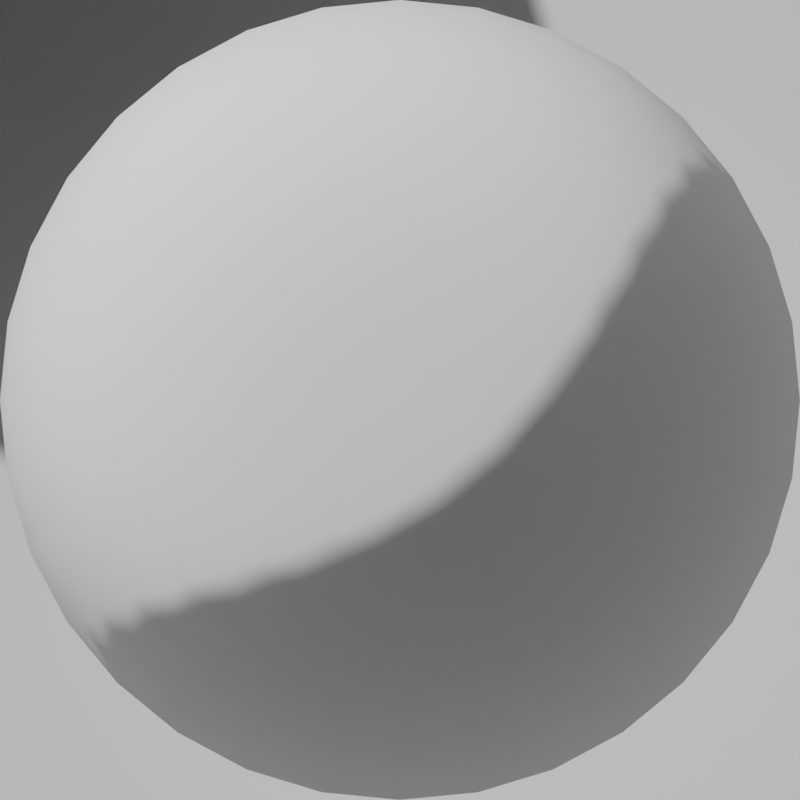 # Source: footprint.blend  (saved by Blender 2.91.10; exported with 4.5.12 LTS)
import bpy
from mathutils import Matrix  # noqa: F401  (used for matrix-valued properties, if any)

bpy.ops.wm.read_factory_settings(use_empty=True)
scene = bpy.context.scene
scene.name = 'Scene'

# ---- collections
col_collection = bpy.data.collections.new('Collection'); scene.collection.children.link(col_collection)

# ---- world
world_world = bpy.data.worlds.new('World'); scene.world = world_world
world_world.use_nodes = True; world_world.node_tree.nodes.clear()
_N = world_world.node_tree.nodes; _L = world_world.node_tree.links
n0 = _N.new('ShaderNodeOutputWorld'); n0.name = 'World Output'; n0.location = (300, 300)
n1 = _N.new('ShaderNodeBackground'); n1.name = 'Background'; n1.location = (10, 300)
n1.inputs[0].default_value = (0.05088, 0.05088, 0.05088, 1.0)
_L.new(n1.outputs[0], n0.inputs[0])
n0.is_active_output = True
world_world.color = (0.05088, 0.05088, 0.05088)
world_world.use_sun_shadow = False
world_world.sun_shadow_jitter_overblur = 0.0

# ---- cameras
cam_camera_001 = bpy.data.cameras.new('Camera.001')
cam_camera_001.type = 'ORTHO'
cam_camera_001.ortho_scale = 2.0

# ---- meshes
me_sphere = bpy.data.meshes.new('Sphere')
me_sphere.from_pydata([(0.0, 1.0, 0.001317), (0.0, 0.9808, -0.1763), (0.0, 0.5556, -0.5789), (0.1951, 0.9808, 0.001317), (0.1913, 0.9619, -0.1763), (0.1802, 0.9061, -0.3261), (0.1622, 0.8155, -0.4434), (0.1379, 0.6935, -0.5269), (0.1084, 0.5449, -0.5789), (0.07466, 0.3753, -0.6049), (0.03806, 0.1913, -0.613), (0.3827, 0.9239, 0.001317), (0.3753, 0.9061, -0.1763), (0.3536, 0.8536, -0.3261), (0.3182, 0.7682, -0.4434), (0.2706, 0.6533, -0.5269), (0.2126, 0.5133, -0.5789), (0.1464, 0.3536, -0.6049), (0.07466, 0.1802, -0.613), (0.5556, 0.8315, 0.001317), (0.5449, 0.8155, -0.1763), (0.5133, 0.7682, -0.3261), (0.4619, 0.6913, -0.4434), (0.3928, 0.5879, -0.5269), (0.3087, 0.4619, -0.5789), (0.2126, 0.3182, -0.6049), (0.1084, 0.1622, -0.613), (0.7071, 0.7071, 0.001317), (0.6935, 0.6935, -0.1763), (0.6533, 0.6533, -0.3261), (0.5879, 0.5879, -0.4434), (0.5, 0.5, -0.5269), (0.3928, 0.3928, -0.5789), (0.2706, 0.2706, -0.6049), (0.1379, 0.1379, -0.613), (0.8315, 0.5556, 0.001317), (0.8155, 0.5449, -0.1763), (0.7682, 0.5133, -0.3261), (0.6913, 0.4619, -0.4434), (0.5879, 0.3928, -0.5269), (0.4619, 0.3087, -0.5789), (0.3182, 0.2126, -0.6049), (0.1622, 0.1084, -0.613), (0.9239, 0.3827, 0.001317), (0.9061, 0.3753, -0.1763), (0.8536, 0.3536, -0.3261), (0.7682, 0.3182, -0.4434), (0.6533, 0.2706, -0.5269), (0.5133, 0.2126, -0.5789), (0.3536, 0.1464, -0.6049), (0.1802, 0.07466, -0.613), (0.9808, 0.1951, 0.001317), (0.9619, 0.1913, -0.1763), (0.9061, 0.1802, -0.3261), (0.8155, 0.1622, -0.4434), (0.6935, 0.1379, -0.5269), (0.5449, 0.1084, -0.5789), (0.3753, 0.07466, -0.6049), (0.1913, 0.03806, -0.613), (1.0, -3.788e-07, 0.001317), (0.9808, -3.937e-07, -0.1763), (0.9239, -2.298e-07, -0.3261), (0.8315, -3.341e-07, -0.4434), (0.7071, -3.192e-07, -0.5269), (0.5556, -3.415e-07, -0.5789), (0.3827, -3.043e-07, -0.6049), (0.1951, -3.08e-07, -0.613), (0.9808, -0.1951, 0.001317), (0.9619, -0.1913, -0.1763), (0.9061, -0.1802, -0.3261), (0.8155, -0.1622, -0.4434), (0.6935, -0.138, -0.5269), (0.5449, -0.1084, -0.5789), (0.3753, -0.07466, -0.6049), (0.1913, -0.03806, -0.613), (0.9239, -0.3827, 0.001317), (0.9061, -0.3753, -0.1763), (0.8536, -0.3536, -0.3261), (0.7682, -0.3182, -0.4434), (0.6533, -0.2706, -0.5269), (0.5133, -0.2126, -0.5789), (0.3536, -0.1464, -0.6049), (0.1802, -0.07466, -0.613), (0.8315, -0.5556, 0.001317), (0.8155, -0.5449, -0.1763), (0.7682, -0.5133, -0.3261), (0.6913, -0.4619, -0.4434), (0.5879, -0.3928, -0.5269), (0.4619, -0.3087, -0.5789), (0.3182, -0.2126, -0.6049), (0.1622, -0.1084, -0.613), (0.7071, -0.7071, 0.001317), (0.6935, -0.6935, -0.1763), (0.6533, -0.6533, -0.3261), (0.5879, -0.5879, -0.4434), (0.5, -0.5, -0.5269), (0.3928, -0.3928, -0.5789), (0.2706, -0.2706, -0.6049), (0.1379, -0.138, -0.613), (0.5556, -0.8315, 0.001317), (0.5449, -0.8155, -0.1763), (0.5133, -0.7682, -0.3261), (0.4619, -0.6913, -0.4434), (0.3928, -0.5879, -0.5269), (0.3087, -0.4619, -0.5789), (0.2126, -0.3182, -0.6049), (0.1084, -0.1622, -0.613), (0.0, -3.258e-07, -0.6132), (0.3827, -0.9239, 0.001317), (0.3753, -0.9061, -0.1763), (0.3536, -0.8536, -0.3261), (0.3182, -0.7682, -0.4434), (0.2706, -0.6533, -0.5269), (0.2126, -0.5133, -0.5789), (0.1464, -0.3536, -0.6049), (0.07466, -0.1802, -0.613), (0.1951, -0.9808, 0.001317), (0.1913, -0.9619, -0.1763), (0.1802, -0.9061, -0.3261), (0.1622, -0.8155, -0.4434), (0.1379, -0.6935, -0.5269), (0.1084, -0.5449, -0.5789), (0.07466, -0.3753, -0.6049), (0.03806, -0.1913, -0.613), (-1.003e-07, -1.0, 0.001317), (-8.544e-08, -0.9808, -0.1763), (6.357e-08, -0.9239, -0.3261), (-8.544e-08, -0.8315, -0.4434), (-2.584e-08, -0.7071, -0.5269), (-1.094e-08, -0.5556, -0.5789), (3.964e-09, -0.3827, -0.6049), (3.964e-09, -0.1951, -0.613), (-0.1951, -0.9808, 0.001317), (-0.1913, -0.9619, -0.1763), (-0.1802, -0.9061, -0.3261), (-0.1622, -0.8155, -0.4434), (-0.1379, -0.6935, -0.5269), (-0.1084, -0.5449, -0.5789), (-0.07466, -0.3753, -0.6049), (-0.03806, -0.1913, -0.613), (-0.3827, -0.9239, 0.001317), (-0.3753, -0.9061, -0.1763), (-0.3536, -0.8536, -0.3261), (-0.3182, -0.7682, -0.4434), (-0.2706, -0.6533, -0.5269), (-0.2126, -0.5133, -0.5789), (-0.1464, -0.3536, -0.6049), (-0.07466, -0.1802, -0.613), (-0.5556, -0.8315, 0.001317), (-0.5449, -0.8155, -0.1763), (-0.5133, -0.7682, -0.3261), (-0.4619, -0.6913, -0.4434), (-0.3928, -0.5879, -0.5269), (-0.3087, -0.4619, -0.5789), (-0.2126, -0.3182, -0.6049), (-0.1084, -0.1622, -0.613), (-0.7071, -0.7071, 0.001317), (-0.6935, -0.6935, -0.1763), (-0.6533, -0.6533, -0.3261), (-0.5879, -0.5879, -0.4434), (-0.5, -0.5, -0.5269), (-0.3928, -0.3928, -0.5789), (-0.2706, -0.2706, -0.6049), (-0.1379, -0.1379, -0.613), (-0.8315, -0.5556, 0.001317), (-0.8155, -0.5449, -0.1763), (-0.7682, -0.5133, -0.3261), (-0.6913, -0.4619, -0.4434), (-0.5879, -0.3928, -0.5269), (-0.4619, -0.3087, -0.5789), (-0.3182, -0.2126, -0.6049), (-0.1622, -0.1084, -0.613), (-0.9239, -0.3827, 0.001317), (-0.9061, -0.3753, -0.1763), (-0.8536, -0.3536, -0.3261), (-0.7682, -0.3182, -0.4434), (-0.6533, -0.2706, -0.5269), (-0.5133, -0.2126, -0.5789), (-0.3536, -0.1464, -0.6049), (-0.1802, -0.07466, -0.613), (-0.9808, -0.1951, 0.001317), (-0.9619, -0.1913, -0.1763), (-0.9061, -0.1802, -0.3261), (-0.8155, -0.1622, -0.4434), (-0.6935, -0.1379, -0.5269), (-0.5449, -0.1084, -0.5789), (-0.3753, -0.07466, -0.6049), (-0.1913, -0.03806, -0.613), (-1.0, -1.404e-07, 0.001317), (-0.9808, -9.567e-08, -0.1763), (-0.9239, -3.192e-07, -0.3261), (-0.8315, -1.404e-07, -0.4434), (-0.7071, -1.851e-07, -0.5269), (-0.5556, -2.596e-07, -0.5789), (-0.3827, -2.521e-07, -0.6049), (-0.1951, -3.155e-07, -0.613), (-0.9808, 0.1951, 0.001317), (-0.9619, 0.1913, -0.1763), (-0.9061, 0.1802, -0.3261), (-0.8155, 0.1622, -0.4434), (-0.6935, 0.1379, -0.5269), (-0.5449, 0.1084, -0.5789), (-0.3753, 0.07466, -0.6049), (-0.1913, 0.03806, -0.613), (-0.9239, 0.3827, 0.001317), (-0.9061, 0.3753, -0.1763), (-0.8536, 0.3536, -0.3261), (-0.7682, 0.3182, -0.4434), (-0.6533, 0.2706, -0.5269), (-0.5133, 0.2126, -0.5789), (-0.3536, 0.1464, -0.6049), (-0.1802, 0.07466, -0.613), (-0.8315, 0.5556, 0.001317), (-0.8155, 0.5449, -0.1763), (-0.7682, 0.5133, -0.3261), (-0.6913, 0.4619, -0.4434), (-0.5879, 0.3928, -0.5269), (-0.4619, 0.3087, -0.5789), (-0.3182, 0.2126, -0.6049), (-0.1622, 0.1084, -0.613), (-0.7071, 0.7071, 0.001317), (-0.6935, 0.6935, -0.1763), (-0.6533, 0.6533, -0.3261), (-0.5879, 0.5879, -0.4434), (-0.5, 0.5, -0.5269), (-0.3928, 0.3928, -0.5789), (-0.2706, 0.2706, -0.6049), (-0.1379, 0.1379, -0.613), (-0.5556, 0.8315, 0.001317), (-0.5449, 0.8155, -0.1763), (-0.5133, 0.7682, -0.3261), (-0.4619, 0.6913, -0.4434), (-0.3928, 0.5879, -0.5269), (-0.3087, 0.4619, -0.5789), (-0.2126, 0.3182, -0.6049), (-0.1084, 0.1622, -0.613), (-0.3827, 0.9239, 0.001317), (-0.3753, 0.9061, -0.1763), (-0.3536, 0.8536, -0.3261), (-0.3182, 0.7682, -0.4434), (-0.2706, 0.6533, -0.5269), (-0.2126, 0.5133, -0.5789), (-0.1464, 0.3536, -0.6049), (-0.07466, 0.1802, -0.613), (-0.1951, 0.9808, 0.001317), (-0.1913, 0.9619, -0.1763), (-0.1802, 0.9061, -0.3261), (-0.1622, 0.8155, -0.4434), (-0.1379, 0.6935, -0.5269), (-0.1084, 0.5449, -0.5789), (-0.07466, 0.3753, -0.6049), (-0.03806, 0.1913, -0.613), (6.357e-08, 0.9239, -0.3261), (2.722e-07, 0.8315, -0.4434), (1.53e-07, 0.7071, -0.5269), (7.847e-08, 0.3827, -0.6049), (1.514e-08, 0.1951, -0.613)], [], [(107, 10, 256), (1, 4, 3, 0), (252, 5, 4, 1), (253, 6, 5, 252), (254, 7, 6, 253), (2, 8, 7, 254), (255, 9, 8, 2), (256, 10, 9, 255), (10, 18, 17, 9), (107, 18, 10), (4, 12, 11, 3), (5, 13, 12, 4), (6, 14, 13, 5), (7, 15, 14, 6), (8, 16, 15, 7), (9, 17, 16, 8), (15, 23, 22, 14), (16, 24, 23, 15), (17, 25, 24, 16), (18, 26, 25, 17), (107, 26, 18), (12, 20, 19, 11), (13, 21, 20, 12), (14, 22, 21, 13), (107, 34, 26), (20, 28, 27, 19), (21, 29, 28, 20), (22, 30, 29, 21), (23, 31, 30, 22), (24, 32, 31, 23), (25, 33, 32, 24), (26, 34, 33, 25), (31, 39, 38, 30), (32, 40, 39, 31), (33, 41, 40, 32), (34, 42, 41, 33), (107, 42, 34), (28, 36, 35, 27), (29, 37, 36, 28), (30, 38, 37, 29), (107, 50, 42), (36, 44, 43, 35), (37, 45, 44, 36), (38, 46, 45, 37), (39, 47, 46, 38), (40, 48, 47, 39), (41, 49, 48, 40), (42, 50, 49, 41), (48, 56, 55, 47), (49, 57, 56, 48), (50, 58, 57, 49), (107, 58, 50), (44, 52, 51, 43), (45, 53, 52, 44), (46, 54, 53, 45), (47, 55, 54, 46), (53, 61, 60, 52), (54, 62, 61, 53), (55, 63, 62, 54), (56, 64, 63, 55), (57, 65, 64, 56), (58, 66, 65, 57), (107, 66, 58), (52, 60, 59, 51), (65, 73, 72, 64), (66, 74, 73, 65), (107, 74, 66), (60, 68, 67, 59), (61, 69, 68, 60), (62, 70, 69, 61), (63, 71, 70, 62), (64, 72, 71, 63), (69, 77, 76, 68), (70, 78, 77, 69), (71, 79, 78, 70), (72, 80, 79, 71), (73, 81, 80, 72), (74, 82, 81, 73), (107, 82, 74), (68, 76, 75, 67), (81, 89, 88, 80), (82, 90, 89, 81), (107, 90, 82), (76, 84, 83, 75), (77, 85, 84, 76), (78, 86, 85, 77), (79, 87, 86, 78), (80, 88, 87, 79), (86, 94, 93, 85), (87, 95, 94, 86), (88, 96, 95, 87), (89, 97, 96, 88), (90, 98, 97, 89), (107, 98, 90), (84, 92, 91, 83), (85, 93, 92, 84), (98, 106, 105, 97), (107, 106, 98), (92, 100, 99, 91), (93, 101, 100, 92), (94, 102, 101, 93), (95, 103, 102, 94), (96, 104, 103, 95), (97, 105, 104, 96), (102, 111, 110, 101), (103, 112, 111, 102), (104, 113, 112, 103), (105, 114, 113, 104), (106, 115, 114, 105), (107, 115, 106), (100, 109, 108, 99), (101, 110, 109, 100), (115, 123, 122, 114), (107, 123, 115), (109, 117, 116, 108), (110, 118, 117, 109), (111, 119, 118, 110), (112, 120, 119, 111), (113, 121, 120, 112), (114, 122, 121, 113), (120, 128, 127, 119), (121, 129, 128, 120), (122, 130, 129, 121), (123, 131, 130, 122), (107, 131, 123), (117, 125, 124, 116), (118, 126, 125, 117), (119, 127, 126, 118), (107, 139, 131), (125, 133, 132, 124), (126, 134, 133, 125), (127, 135, 134, 126), (128, 136, 135, 127), (129, 137, 136, 128), (130, 138, 137, 129), (131, 139, 138, 130), (137, 145, 144, 136), (138, 146, 145, 137), (139, 147, 146, 138), (107, 147, 139), (133, 141, 140, 132), (134, 142, 141, 133), (135, 143, 142, 134), (136, 144, 143, 135), (141, 149, 148, 140), (142, 150, 149, 141), (143, 151, 150, 142), (144, 152, 151, 143), (145, 153, 152, 144), (146, 154, 153, 145), (147, 155, 154, 146), (107, 155, 147), (153, 161, 160, 152), (154, 162, 161, 153), (155, 163, 162, 154), (107, 163, 155), (149, 157, 156, 148), (150, 158, 157, 149), (151, 159, 158, 150), (152, 160, 159, 151), (158, 166, 165, 157), (159, 167, 166, 158), (160, 168, 167, 159), (161, 169, 168, 160), (162, 170, 169, 161), (163, 171, 170, 162), (107, 171, 163), (157, 165, 164, 156), (170, 178, 177, 169), (171, 179, 178, 170), (107, 179, 171), (165, 173, 172, 164), (166, 174, 173, 165), (167, 175, 174, 166), (168, 176, 175, 167), (169, 177, 176, 168), (174, 182, 181, 173), (175, 183, 182, 174), (176, 184, 183, 175), (177, 185, 184, 176), (178, 186, 185, 177), (179, 187, 186, 178), (107, 187, 179), (173, 181, 180, 172), (186, 194, 193, 185), (187, 195, 194, 186), (107, 195, 187), (181, 189, 188, 180), (182, 190, 189, 181), (183, 191, 190, 182), (184, 192, 191, 183), (185, 193, 192, 184), (191, 199, 198, 190), (192, 200, 199, 191), (193, 201, 200, 192), (194, 202, 201, 193), (195, 203, 202, 194), (107, 203, 195), (189, 197, 196, 188), (190, 198, 197, 189), (203, 211, 210, 202), (107, 211, 203), (197, 205, 204, 196), (198, 206, 205, 197), (199, 207, 206, 198), (200, 208, 207, 199), (201, 209, 208, 200), (202, 210, 209, 201), (208, 216, 215, 207), (209, 217, 216, 208), (210, 218, 217, 209), (211, 219, 218, 210), (107, 219, 211), (205, 213, 212, 204), (206, 214, 213, 205), (207, 215, 214, 206), (107, 227, 219), (213, 221, 220, 212), (214, 222, 221, 213), (215, 223, 222, 214), (216, 224, 223, 215), (217, 225, 224, 216), (218, 226, 225, 217), (219, 227, 226, 218), (224, 232, 231, 223), (225, 233, 232, 224), (226, 234, 233, 225), (227, 235, 234, 226), (107, 235, 227), (221, 229, 228, 220), (222, 230, 229, 221), (223, 231, 230, 222), (107, 243, 235), (229, 237, 236, 228), (230, 238, 237, 229), (231, 239, 238, 230), (232, 240, 239, 231), (233, 241, 240, 232), (234, 242, 241, 233), (235, 243, 242, 234), (241, 249, 248, 240), (242, 250, 249, 241), (243, 251, 250, 242), (107, 251, 243), (237, 245, 244, 236), (238, 246, 245, 237), (239, 247, 246, 238), (240, 248, 247, 239), (245, 1, 0, 244), (246, 252, 1, 245), (247, 253, 252, 246), (248, 254, 253, 247), (249, 2, 254, 248), (250, 255, 2, 249), (251, 256, 255, 250), (107, 256, 251)])
me_sphere.polygons.foreach_set('use_smooth', [True] * 256)
_uv = me_sphere.uv_layers.new(name='UVMap')
_uv.uv.foreach_set('vector', [0.7344, 0.0, 0.7187, 0.0625, 0.75, 0.0625, 0.75, 0.4375, 0.7188, 0.4375, 0.7188, 0.5, 0.75, 0.5, 0.75, 0.375, 0.7188, 0.375, 0.7188, 0.4375, 0.75, 0.4375, 0.75, 0.3125, 0.7188, 0.3125, 0.7188, 0.375, 0.75, 0.375, 0.75, 0.25, 0.7188, 0.25, 0.7188, 0.3125, 0.75, 0.3125, 0.75, 0.1875, 0.7188, 0.1875, 0.7188, 0.25, 0.75, 0.25, 0.75, 0.125, 0.7188, 0.125, 0.7188, 0.1875, 0.75, 0.1875, 0.75, 0.0625, 0.7187, 0.0625, 0.7188, 0.125, 0.75, 0.125, 0.7187, 0.0625, 0.6875, 0.0625, 0.6875, 0.125, 0.7188, 0.125, 0.7031, 0.0, 0.6875, 0.0625, 0.7187, 0.0625, 0.7188, 0.4375, 0.6875, 0.4375, 0.6875, 0.5, 0.7188, 0.5, 0.7188, 0.375, 0.6875, 0.375, 0.6875, 0.4375, 0.7188, 0.4375, 0.7188, 0.3125, 0.6875, 0.3125, 0.6875, 0.375, 0.7188, 0.375, 0.7188, 0.25, 0.6875, 0.25, 0.6875, 0.3125, 0.7188, 0.3125, 0.7188, 0.1875, 0.6875, 0.1875, 0.6875, 0.25, 0.7188, 0.25, 0.7188, 0.125, 0.6875, 0.125, 0.6875, 0.1875, 0.7188, 0.1875, 0.6875, 0.25, 0.6562, 0.25, 0.6562, 0.3125, 0.6875, 0.3125, 0.6875, 0.1875, 0.6562, 0.1875, 0.6562, 0.25, 0.6875, 0.25, 0.6875, 0.125, 0.6562, 0.125, 0.6562, 0.1875, 0.6875, 0.1875, 0.6875, 0.0625, 0.6562, 0.0625, 0.6562, 0.125, 0.6875, 0.125, 0.6719, 0.0, 0.6562, 0.0625, 0.6875, 0.0625, 0.6875, 0.4375, 0.6562, 0.4375, 0.6562, 0.5, 0.6875, 0.5, 0.6875, 0.375, 0.6562, 0.375, 0.6562, 0.4375, 0.6875, 0.4375, 0.6875, 0.3125, 0.6562, 0.3125, 0.6562, 0.375, 0.6875, 0.375, 0.6406, 0.0, 0.625, 0.0625, 0.6562, 0.0625, 0.6562, 0.4375, 0.625, 0.4375, 0.625, 0.5, 0.6562, 0.5, 0.6562, 0.375, 0.625, 0.375, 0.625, 0.4375, 0.6562, 0.4375, 0.6562, 0.3125, 0.625, 0.3125, 0.625, 0.375, 0.6562, 0.375, 0.6562, 0.25, 0.625, 0.25, 0.625, 0.3125, 0.6562, 0.3125, 0.6562, 0.1875, 0.625, 0.1875, 0.625, 0.25, 0.6562, 0.25, 0.6562, 0.125, 0.625, 0.125, 0.625, 0.1875, 0.6562, 0.1875, 0.6562, 0.0625, 0.625, 0.0625, 0.625, 0.125, 0.6562, 0.125, 0.625, 0.25, 0.5937, 0.25, 0.5937, 0.3125, 0.625, 0.3125, 0.625, 0.1875, 0.5937, 0.1875, 0.5937, 0.25, 0.625, 0.25, 0.625, 0.125, 0.5937, 0.125, 0.5937, 0.1875, 0.625, 0.1875, 0.625, 0.0625, 0.5937, 0.0625, 0.5937, 0.125, 0.625, 0.125, 0.6094, 0.0, 0.5937, 0.0625, 0.625, 0.0625, 0.625, 0.4375, 0.5937, 0.4375, 0.5937, 0.5, 0.625, 0.5, 0.625, 0.375, 0.5938, 0.375, 0.5937, 0.4375, 0.625, 0.4375, 0.625, 0.3125, 0.5937, 0.3125, 0.5938, 0.375, 0.625, 0.375, 0.5781, 0.0, 0.5625, 0.0625, 0.5937, 0.0625, 0.5937, 0.4375, 0.5625, 0.4375, 0.5625, 0.5, 0.5937, 0.5, 0.5938, 0.375, 0.5625, 0.375, 0.5625, 0.4375, 0.5937, 0.4375, 0.5937, 0.3125, 0.5625, 0.3125, 0.5625, 0.375, 0.5938, 0.375, 0.5937, 0.25, 0.5625, 0.25, 0.5625, 0.3125, 0.5937, 0.3125, 0.5937, 0.1875, 0.5625, 0.1875, 0.5625, 0.25, 0.5937, 0.25, 0.5937, 0.125, 0.5625, 0.125, 0.5625, 0.1875, 0.5937, 0.1875, 0.5937, 0.0625, 0.5625, 0.0625, 0.5625, 0.125, 0.5937, 0.125, 0.5625, 0.1875, 0.5312, 0.1875, 0.5312, 0.25, 0.5625, 0.25, 0.5625, 0.125, 0.5312, 0.125, 0.5312, 0.1875, 0.5625, 0.1875, 0.5625, 0.0625, 0.5312, 0.0625, 0.5312, 0.125, 0.5625, 0.125, 0.5469, 0.0, 0.5312, 0.0625, 0.5625, 0.0625, 0.5625, 0.4375, 0.5312, 0.4375, 0.5312, 0.5, 0.5625, 0.5, 0.5625, 0.375, 0.5312, 0.375, 0.5312, 0.4375, 0.5625, 0.4375, 0.5625, 0.3125, 0.5312, 0.3125, 0.5312, 0.375, 0.5625, 0.375, 0.5625, 0.25, 0.5312, 0.25, 0.5312, 0.3125, 0.5625, 0.3125, 0.5312, 0.375, 0.5, 0.375, 0.5, 0.4375, 0.5312, 0.4375, 0.5312, 0.3125, 0.5, 0.3125, 0.5, 0.375, 0.5312, 0.375, 0.5312, 0.25, 0.5, 0.25, 0.5, 0.3125, 0.5312, 0.3125, 0.5312, 0.1875, 0.5, 0.1875, 0.5, 0.25, 0.5312, 0.25, 0.5312, 0.125, 0.5, 0.125, 0.5, 0.1875, 0.5312, 0.1875, 0.5312, 0.0625, 0.5, 0.0625, 0.5, 0.125, 0.5312, 0.125, 0.5156, 0.0, 0.5, 0.0625, 0.5312, 0.0625, 0.5312, 0.4375, 0.5, 0.4375, 0.5, 0.5, 0.5312, 0.5, 0.5, 0.125, 0.4687, 0.125, 0.4687, 0.1875, 0.5, 0.1875, 0.5, 0.0625, 0.4687, 0.0625, 0.4687, 0.125, 0.5, 0.125, 0.4844, 0.0, 0.4687, 0.0625, 0.5, 0.0625, 0.5, 0.4375, 0.4687, 0.4375, 0.4687, 0.5, 0.5, 0.5, 0.5, 0.375, 0.4687, 0.375, 0.4687, 0.4375, 0.5, 0.4375, 0.5, 0.3125, 0.4687, 0.3125, 0.4687, 0.375, 0.5, 0.375, 0.5, 0.25, 0.4687, 0.25, 0.4687, 0.3125, 0.5, 0.3125, 0.5, 0.1875, 0.4687, 0.1875, 0.4687, 0.25, 0.5, 0.25, 0.4687, 0.375, 0.4375, 0.375, 0.4375, 0.4375, 0.4687, 0.4375, 0.4687, 0.3125, 0.4375, 0.3125, 0.4375, 0.375, 0.4687, 0.375, 0.4687, 0.25, 0.4375, 0.25, 0.4375, 0.3125, 0.4687, 0.3125, 0.4687, 0.1875, 0.4375, 0.1875, 0.4375, 0.25, 0.4687, 0.25, 0.4687, 0.125, 0.4375, 0.125, 0.4375, 0.1875, 0.4687, 0.1875, 0.4687, 0.0625, 0.4375, 0.0625, 0.4375, 0.125, 0.4687, 0.125, 0.4531, 0.0, 0.4375, 0.0625, 0.4687, 0.0625, 0.4687, 0.4375, 0.4375, 0.4375, 0.4375, 0.5, 0.4687, 0.5, 0.4375, 0.125, 0.4062, 0.125, 0.4062, 0.1875, 0.4375, 0.1875, 0.4375, 0.0625, 0.4062, 0.0625, 0.4062, 0.125, 0.4375, 0.125, 0.4219, 0.0, 0.4062, 0.0625, 0.4375, 0.0625, 0.4375, 0.4375, 0.4062, 0.4375, 0.4062, 0.5, 0.4375, 0.5, 0.4375, 0.375, 0.4062, 0.375, 0.4062, 0.4375, 0.4375, 0.4375, 0.4375, 0.3125, 0.4062, 0.3125, 0.4062, 0.375, 0.4375, 0.375, 0.4375, 0.25, 0.4062, 0.25, 0.4062, 0.3125, 0.4375, 0.3125, 0.4375, 0.1875, 0.4062, 0.1875, 0.4062, 0.25, 0.4375, 0.25, 0.4062, 0.3125, 0.375, 0.3125, 0.375, 0.375, 0.4062, 0.375, 0.4062, 0.25, 0.375, 0.25, 0.375, 0.3125, 0.4062, 0.3125, 0.4062, 0.1875, 0.375, 0.1875, 0.375, 0.25, 0.4062, 0.25, 0.4062, 0.125, 0.375, 0.125, 0.375, 0.1875, 0.4062, 0.1875, 0.4062, 0.0625, 0.375, 0.0625, 0.375, 0.125, 0.4062, 0.125, 0.3906, 0.0, 0.375, 0.0625, 0.4062, 0.0625, 0.4062, 0.4375, 0.375, 0.4375, 0.375, 0.5, 0.4062, 0.5, 0.4062, 0.375, 0.375, 0.375, 0.375, 0.4375, 0.4062, 0.4375, 0.375, 0.0625, 0.3437, 0.0625, 0.3437, 0.125, 0.375, 0.125, 0.3594, 0.0, 0.3437, 0.0625, 0.375, 0.0625, 0.375, 0.4375, 0.3437, 0.4375, 0.3437, 0.5, 0.375, 0.5, 0.375, 0.375, 0.3437, 0.375, 0.3437, 0.4375, 0.375, 0.4375, 0.375, 0.3125, 0.3437, 0.3125, 0.3437, 0.375, 0.375, 0.375, 0.375, 0.25, 0.3437, 0.25, 0.3437, 0.3125, 0.375, 0.3125, 0.375, 0.1875, 0.3437, 0.1875, 0.3437, 0.25, 0.375, 0.25, 0.375, 0.125, 0.3437, 0.125, 0.3437, 0.1875, 0.375, 0.1875, 0.3437, 0.3125, 0.3125, 0.3125, 0.3125, 0.375, 0.3437, 0.375, 0.3437, 0.25, 0.3125, 0.25, 0.3125, 0.3125, 0.3437, 0.3125, 0.3437, 0.1875, 0.3125, 0.1875, 0.3125, 0.25, 0.3437, 0.25, 0.3437, 0.125, 0.3125, 0.125, 0.3125, 0.1875, 0.3437, 0.1875, 0.3437, 0.0625, 0.3125, 0.0625, 0.3125, 0.125, 0.3437, 0.125, 0.3281, 0.0, 0.3125, 0.0625, 0.3437, 0.0625, 0.3437, 0.4375, 0.3125, 0.4375, 0.3125, 0.5, 0.3437, 0.5, 0.3437, 0.375, 0.3125, 0.375, 0.3125, 0.4375, 0.3437, 0.4375, 0.3125, 0.0625, 0.2812, 0.0625, 0.2812, 0.125, 0.3125, 0.125, 0.2969, 0.0, 0.2812, 0.0625, 0.3125, 0.0625, 0.3125, 0.4375, 0.2812, 0.4375, 0.2812, 0.5, 0.3125, 0.5, 0.3125, 0.375, 0.2812, 0.375, 0.2812, 0.4375, 0.3125, 0.4375, 0.3125, 0.3125, 0.2812, 0.3125, 0.2812, 0.375, 0.3125, 0.375, 0.3125, 0.25, 0.2812, 0.25, 0.2812, 0.3125, 0.3125, 0.3125, 0.3125, 0.1875, 0.2812, 0.1875, 0.2812, 0.25, 0.3125, 0.25, 0.3125, 0.125, 0.2812, 0.125, 0.2812, 0.1875, 0.3125, 0.1875, 0.2812, 0.25, 0.25, 0.25, 0.25, 0.3125, 0.2812, 0.3125, 0.2812, 0.1875, 0.25, 0.1875, 0.25, 0.25, 0.2812, 0.25, 0.2812, 0.125, 0.25, 0.125, 0.25, 0.1875, 0.2812, 0.1875, 0.2812, 0.0625, 0.25, 0.0625, 0.25, 0.125, 0.2812, 0.125, 0.2656, 0.0, 0.25, 0.0625, 0.2812, 0.0625, 0.2812, 0.4375, 0.25, 0.4375, 0.25, 0.5, 0.2812, 0.5, 0.2812, 0.375, 0.25, 0.375, 0.25, 0.4375, 0.2812, 0.4375, 0.2812, 0.3125, 0.25, 0.3125, 0.25, 0.375, 0.2812, 0.375, 0.2344, 0.0, 0.2188, 0.0625, 0.25, 0.0625, 0.25, 0.4375, 0.2187, 0.4375, 0.2187, 0.5, 0.25, 0.5, 0.25, 0.375, 0.2188, 0.375, 0.2187, 0.4375, 0.25, 0.4375, 0.25, 0.3125, 0.2187, 0.3125, 0.2188, 0.375, 0.25, 0.375, 0.25, 0.25, 0.2187, 0.25, 0.2187, 0.3125, 0.25, 0.3125, 0.25, 0.1875, 0.2188, 0.1875, 0.2187, 0.25, 0.25, 0.25, 0.25, 0.125, 0.2188, 0.125, 0.2188, 0.1875, 0.25, 0.1875, 0.25, 0.0625, 0.2188, 0.0625, 0.2188, 0.125, 0.25, 0.125, 0.2188, 0.1875, 0.1875, 0.1875, 0.1875, 0.25, 0.2187, 0.25, 0.2188, 0.125, 0.1875, 0.125, 0.1875, 0.1875, 0.2188, 0.1875, 0.2188, 0.0625, 0.1875, 0.0625, 0.1875, 0.125, 0.2188, 0.125, 0.2031, 0.0, 0.1875, 0.0625, 0.2188, 0.0625, 0.2187, 0.4375, 0.1875, 0.4375, 0.1875, 0.5, 0.2187, 0.5, 0.2188, 0.375, 0.1875, 0.375, 0.1875, 0.4375, 0.2187, 0.4375, 0.2187, 0.3125, 0.1875, 0.3125, 0.1875, 0.375, 0.2188, 0.375, 0.2187, 0.25, 0.1875, 0.25, 0.1875, 0.3125, 0.2187, 0.3125, 0.1875, 0.4375, 0.1562, 0.4375, 0.1562, 0.5, 0.1875, 0.5, 0.1875, 0.375, 0.1563, 0.375, 0.1562, 0.4375, 0.1875, 0.4375, 0.1875, 0.3125, 0.1562, 0.3125, 0.1563, 0.375, 0.1875, 0.375, 0.1875, 0.25, 0.1563, 0.25, 0.1562, 0.3125, 0.1875, 0.3125, 0.1875, 0.1875, 0.1563, 0.1875, 0.1563, 0.25, 0.1875, 0.25, 0.1875, 0.125, 0.1563, 0.125, 0.1563, 0.1875, 0.1875, 0.1875, 0.1875, 0.0625, 0.1563, 0.0625, 0.1563, 0.125, 0.1875, 0.125, 0.1719, 0.0, 0.1563, 0.0625, 0.1875, 0.0625, 0.1563, 0.1875, 0.125, 0.1875, 0.125, 0.25, 0.1563, 0.25, 0.1563, 0.125, 0.125, 0.125, 0.125, 0.1875, 0.1563, 0.1875, 0.1563, 0.0625, 0.125, 0.0625, 0.125, 0.125, 0.1563, 0.125, 0.1406, 0.0, 0.125, 0.0625, 0.1563, 0.0625, 0.1562, 0.4375, 0.125, 0.4375, 0.125, 0.5, 0.1562, 0.5, 0.1563, 0.375, 0.125, 0.375, 0.125, 0.4375, 0.1562, 0.4375, 0.1562, 0.3125, 0.125, 0.3125, 0.125, 0.375, 0.1563, 0.375, 0.1563, 0.25, 0.125, 0.25, 0.125, 0.3125, 0.1562, 0.3125, 0.125, 0.375, 0.09375, 0.375, 0.09375, 0.4375, 0.125, 0.4375, 0.125, 0.3125, 0.09375, 0.3125, 0.09375, 0.375, 0.125, 0.375, 0.125, 0.25, 0.09375, 0.25, 0.09375, 0.3125, 0.125, 0.3125, 0.125, 0.1875, 0.09375, 0.1875, 0.09375, 0.25, 0.125, 0.25, 0.125, 0.125, 0.09375, 0.125, 0.09375, 0.1875, 0.125, 0.1875, 0.125, 0.0625, 0.09375, 0.0625, 0.09375, 0.125, 0.125, 0.125, 0.1094, 0.0, 0.09375, 0.0625, 0.125, 0.0625, 0.125, 0.4375, 0.09375, 0.4375, 0.09375, 0.5, 0.125, 0.5, 0.09375, 0.125, 0.0625, 0.125, 0.0625, 0.1875, 0.09375, 0.1875, 0.09375, 0.0625, 0.0625, 0.0625, 0.0625, 0.125, 0.09375, 0.125, 0.07813, 0.0, 0.0625, 0.0625, 0.09375, 0.0625, 0.09375, 0.4375, 0.0625, 0.4375, 0.0625, 0.5, 0.09375, 0.5, 0.09375, 0.375, 0.0625, 0.375, 0.0625, 0.4375, 0.09375, 0.4375, 0.09375, 0.3125, 0.0625, 0.3125, 0.0625, 0.375, 0.09375, 0.375, 0.09375, 0.25, 0.0625, 0.25, 0.0625, 0.3125, 0.09375, 0.3125, 0.09375, 0.1875, 0.0625, 0.1875, 0.0625, 0.25, 0.09375, 0.25, 0.0625, 0.375, 0.03125, 0.375, 0.03125, 0.4375, 0.0625, 0.4375, 0.0625, 0.3125, 0.03125, 0.3125, 0.03125, 0.375, 0.0625, 0.375, 0.0625, 0.25, 0.03125, 0.25, 0.03125, 0.3125, 0.0625, 0.3125, 0.0625, 0.1875, 0.03125, 0.1875, 0.03125, 0.25, 0.0625, 0.25, 0.0625, 0.125, 0.03125, 0.125, 0.03125, 0.1875, 0.0625, 0.1875, 0.0625, 0.0625, 0.03125, 0.0625, 0.03125, 0.125, 0.0625, 0.125, 0.04688, 0.0, 0.03125, 0.0625, 0.0625, 0.0625, 0.0625, 0.4375, 0.03125, 0.4375, 0.03125, 0.5, 0.0625, 0.5, 0.03125, 0.125, 8.941e-08, 0.125, 5.96e-08, 0.1875, 0.03125, 0.1875, 0.03125, 0.0625, 2.384e-07, 0.0625, 8.941e-08, 0.125, 0.03125, 0.125, 0.01563, 0.0, 2.384e-07, 0.0625, 0.03125, 0.0625, 0.03125, 0.4375, 0.0, 0.4375, 0.0, 0.5, 0.03125, 0.5, 0.03125, 0.375, 5.96e-08, 0.375, 0.0, 0.4375, 0.03125, 0.4375, 0.03125, 0.3125, 0.0, 0.3125, 5.96e-08, 0.375, 0.03125, 0.375, 0.03125, 0.25, 0.0, 0.25, 0.0, 0.3125, 0.03125, 0.3125, 0.03125, 0.1875, 5.96e-08, 0.1875, 0.0, 0.25, 0.03125, 0.25, 1.0, 0.3125, 0.9688, 0.3125, 0.9688, 0.375, 1.0, 0.375, 1.0, 0.25, 0.9688, 0.25, 0.9688, 0.3125, 1.0, 0.3125, 1.0, 0.1875, 0.9688, 0.1875, 0.9688, 0.25, 1.0, 0.25, 1.0, 0.125, 0.9688, 0.125, 0.9688, 0.1875, 1.0, 0.1875, 1.0, 0.0625, 0.9688, 0.0625, 0.9688, 0.125, 1.0, 0.125, 0.9844, 0.0, 0.9688, 0.0625, 1.0, 0.0625, 1.0, 0.4375, 0.9688, 0.4375, 0.9688, 0.5, 1.0, 0.5, 1.0, 0.375, 0.9688, 0.375, 0.9688, 0.4375, 1.0, 0.4375, 0.9688, 0.0625, 0.9375, 0.0625, 0.9375, 0.125, 0.9688, 0.125, 0.9531, 0.0, 0.9375, 0.0625, 0.9688, 0.0625, 0.9688, 0.4375, 0.9375, 0.4375, 0.9375, 0.5, 0.9688, 0.5, 0.9688, 0.375, 0.9375, 0.375, 0.9375, 0.4375, 0.9688, 0.4375, 0.9688, 0.3125, 0.9375, 0.3125, 0.9375, 0.375, 0.9688, 0.375, 0.9688, 0.25, 0.9375, 0.25, 0.9375, 0.3125, 0.9688, 0.3125, 0.9688, 0.1875, 0.9375, 0.1875, 0.9375, 0.25, 0.9688, 0.25, 0.9688, 0.125, 0.9375, 0.125, 0.9375, 0.1875, 0.9688, 0.1875, 0.9375, 0.25, 0.9062, 0.25, 0.9062, 0.3125, 0.9375, 0.3125, 0.9375, 0.1875, 0.9062, 0.1875, 0.9062, 0.25, 0.9375, 0.25, 0.9375, 0.125, 0.9063, 0.125, 0.9062, 0.1875, 0.9375, 0.1875, 0.9375, 0.0625, 0.9063, 0.0625, 0.9063, 0.125, 0.9375, 0.125, 0.9219, 0.0, 0.9063, 0.0625, 0.9375, 0.0625, 0.9375, 0.4375, 0.9062, 0.4375, 0.9062, 0.5, 0.9375, 0.5, 0.9375, 0.375, 0.9062, 0.375, 0.9062, 0.4375, 0.9375, 0.4375, 0.9375, 0.3125, 0.9062, 0.3125, 0.9062, 0.375, 0.9375, 0.375, 0.8906, 0.0, 0.875, 0.0625, 0.9063, 0.0625, 0.9062, 0.4375, 0.875, 0.4375, 0.875, 0.5, 0.9062, 0.5, 0.9062, 0.375, 0.875, 0.375, 0.875, 0.4375, 0.9062, 0.4375, 0.9062, 0.3125, 0.875, 0.3125, 0.875, 0.375, 0.9062, 0.375, 0.9062, 0.25, 0.875, 0.25, 0.875, 0.3125, 0.9062, 0.3125, 0.9062, 0.1875, 0.875, 0.1875, 0.875, 0.25, 0.9062, 0.25, 0.9063, 0.125, 0.875, 0.125, 0.875, 0.1875, 0.9062, 0.1875, 0.9063, 0.0625, 0.875, 0.0625, 0.875, 0.125, 0.9063, 0.125, 0.875, 0.25, 0.8438, 0.25, 0.8438, 0.3125, 0.875, 0.3125, 0.875, 0.1875, 0.8438, 0.1875, 0.8438, 0.25, 0.875, 0.25, 0.875, 0.125, 0.8438, 0.125, 0.8438, 0.1875, 0.875, 0.1875, 0.875, 0.0625, 0.8438, 0.0625, 0.8438, 0.125, 0.875, 0.125, 0.8594, 0.0, 0.8438, 0.0625, 0.875, 0.0625, 0.875, 0.4375, 0.8438, 0.4375, 0.8438, 0.5, 0.875, 0.5, 0.875, 0.375, 0.8438, 0.375, 0.8438, 0.4375, 0.875, 0.4375, 0.875, 0.3125, 0.8438, 0.3125, 0.8438, 0.375, 0.875, 0.375, 0.8281, 0.0, 0.8125, 0.0625, 0.8438, 0.0625, 0.8438, 0.4375, 0.8125, 0.4375, 0.8125, 0.5, 0.8438, 0.5, 0.8438, 0.375, 0.8125, 0.375, 0.8125, 0.4375, 0.8438, 0.4375, 0.8438, 0.3125, 0.8125, 0.3125, 0.8125, 0.375, 0.8438, 0.375, 0.8438, 0.25, 0.8125, 0.25, 0.8125, 0.3125, 0.8438, 0.3125, 0.8438, 0.1875, 0.8125, 0.1875, 0.8125, 0.25, 0.8438, 0.25, 0.8438, 0.125, 0.8125, 0.125, 0.8125, 0.1875, 0.8438, 0.1875, 0.8438, 0.0625, 0.8125, 0.0625, 0.8125, 0.125, 0.8438, 0.125, 0.8125, 0.1875, 0.7812, 0.1875, 0.7812, 0.25, 0.8125, 0.25, 0.8125, 0.125, 0.7812, 0.125, 0.7812, 0.1875, 0.8125, 0.1875, 0.8125, 0.0625, 0.7812, 0.0625, 0.7812, 0.125, 0.8125, 0.125, 0.7969, 0.0, 0.7812, 0.0625, 0.8125, 0.0625, 0.8125, 0.4375, 0.7812, 0.4375, 0.7812, 0.5, 0.8125, 0.5, 0.8125, 0.375, 0.7812, 0.375, 0.7812, 0.4375, 0.8125, 0.4375, 0.8125, 0.3125, 0.7812, 0.3125, 0.7812, 0.375, 0.8125, 0.375, 0.8125, 0.25, 0.7812, 0.25, 0.7812, 0.3125, 0.8125, 0.3125, 0.7812, 0.4375, 0.75, 0.4375, 0.75, 0.5, 0.7812, 0.5, 0.7812, 0.375, 0.75, 0.375, 0.75, 0.4375, 0.7812, 0.4375, 0.7812, 0.3125, 0.75, 0.3125, 0.75, 0.375, 0.7812, 0.375, 0.7812, 0.25, 0.75, 0.25, 0.75, 0.3125, 0.7812, 0.3125, 0.7812, 0.1875, 0.75, 0.1875, 0.75, 0.25, 0.7812, 0.25, 0.7812, 0.125, 0.75, 0.125, 0.75, 0.1875, 0.7812, 0.1875, 0.7812, 0.0625, 0.75, 0.0625, 0.75, 0.125, 0.7812, 0.125, 0.7656, 0.0, 0.75, 0.0625, 0.7812, 0.0625])
me_sphere.materials.append(None)
me_sphere.use_remesh_fix_poles = True
me_sphere.use_remesh_preserve_attributes = False
me_sphere.use_mirror_vertex_groups = False
me_sphere.update()
me_plane = bpy.data.meshes.new('Plane')
me_plane.from_pydata([(-1.0, -1.0, 0.0), (1.0, -1.0, 0.0), (-1.0, 1.0, 0.0), (1.0, 1.0, 0.0)], [], [(0, 1, 3, 2)])
_uv = me_plane.uv_layers.new(name='UVMap')
_uv.uv.foreach_set('vector', [0.0, 0.0, 1.0, 0.0, 1.0, 1.0, 0.0, 1.0])
me_plane.use_remesh_fix_poles = True
me_plane.use_remesh_preserve_attributes = False
me_plane.use_mirror_vertex_groups = False
me_plane.update()

# ---- objects
ob_sphere = bpy.data.objects.new('Sphere', me_sphere)
ob_plane = bpy.data.objects.new('Plane', me_plane)
ob_camera = bpy.data.objects.new('Camera', cam_camera_001)

# ---- transforms, parenting, visibility, modifiers, constraints
ob_sphere.location = (0.0, 0.0, 0.0)
ob_sphere.lineart.crease_threshold = 0.0
ob_plane.location = (0.0, 0.0, -1.0)
ob_plane.scale = (10.0, 10.0, 10.0)
ob_plane.lineart.crease_threshold = 0.0
ob_camera.location = (0.0, 0.0, 19.04)
ob_camera.lineart.crease_threshold = 0.0

# ---- collection membership
col_collection.objects.link(ob_sphere)
col_collection.objects.link(ob_plane)
col_collection.objects.link(ob_camera)

# ---- scene / render settings (as saved in the file)
scene.camera = ob_camera
scene.frame_start = 1; scene.frame_end = 1; scene.frame_set(1)
scene.render.engine = 'BLENDER_WORKBENCH'
scene.render.resolution_x = 128
scene.render.resolution_y = 128
scene.cycles.use_denoising = False
scene.cycles.samples = 128
scene.cycles.sampling_pattern = 'TABULATED_SOBOL'
scene.cycles.use_adaptive_sampling = False
scene.cycles.use_light_tree = False
scene.view_settings.view_transform = 'Filmic'
bpy.context.view_layer.update()

# ---- added for rendering (the .blend has no usable light): sun
light_auto_sun = bpy.data.lights.new('AutoSun', 'SUN')
light_auto_sun.energy = 3.0
light_auto_sun.angle = 0.0523599
ob_auto_sun = bpy.data.objects.new('AutoSun', light_auto_sun)
scene.collection.objects.link(ob_auto_sun)
ob_auto_sun.rotation_euler = (0.872665, 0.174533, 0.523599)
bpy.context.view_layer.update()
